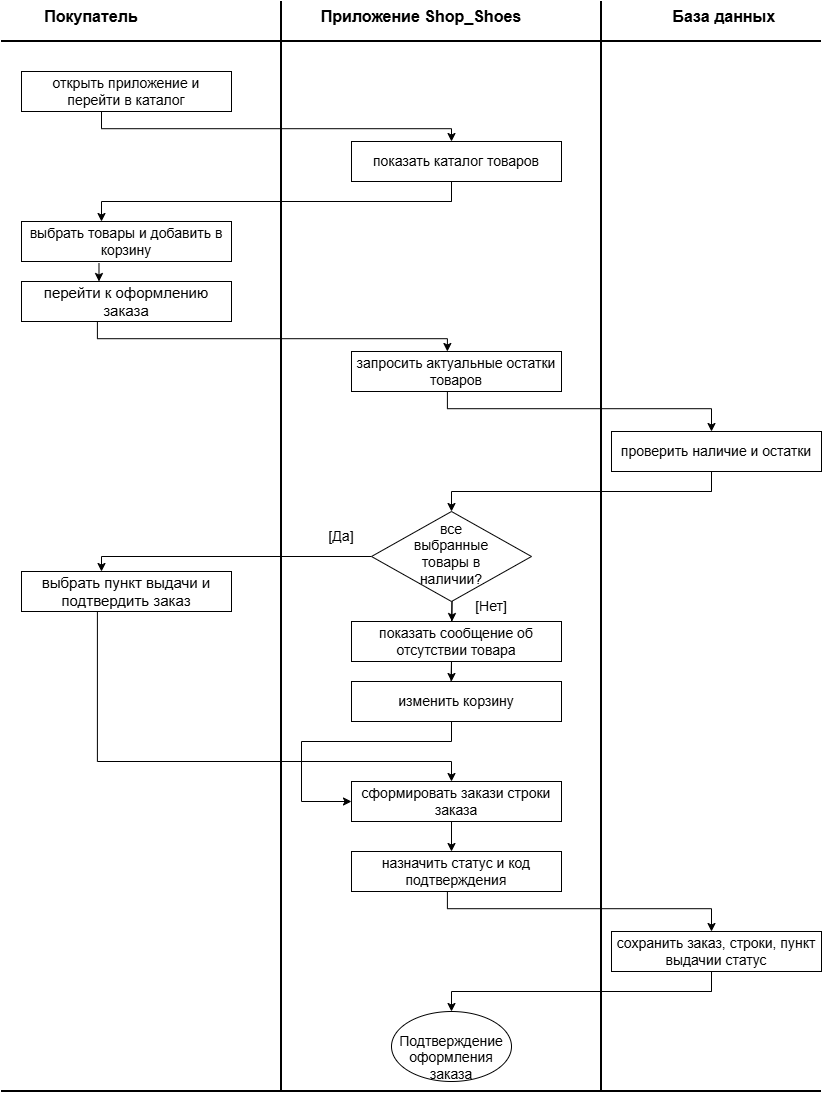

The diagram above was exported from draw.io. Its source (the exported page's mxGraphModel, read from the mxfile embedded in the PNG):
<mxGraphModel dx="3402" dy="1565" grid="1" gridSize="10" guides="1" tooltips="1" connect="1" arrows="1" fold="1" page="1" pageScale="1" pageWidth="827" pageHeight="1169" math="0" shadow="0">
  <root>
    <mxCell id="0" />
    <mxCell id="1" parent="0" />
    <mxCell id="oB3AQC03wfRIrMdWgBiG-1" parent="1" style="text;html=1;whiteSpace=wrap;strokeColor=none;fillColor=none;align=center;verticalAlign=middle;rounded=0;" value="&lt;font style=&quot;font-size: 16px;&quot;&gt;&lt;b&gt;Покупатель&lt;/b&gt;&lt;/font&gt;" vertex="1">
      <mxGeometry height="30" width="60" x="60" y="40" as="geometry" />
    </mxCell>
    <mxCell id="oB3AQC03wfRIrMdWgBiG-2" parent="1" style="text;html=1;whiteSpace=wrap;strokeColor=none;fillColor=none;align=center;verticalAlign=middle;rounded=0;" value="&lt;span style=&quot;font-size: 16px;&quot;&gt;&lt;b&gt;Приложение Shop_Shoes&lt;/b&gt;&lt;/span&gt;" vertex="1">
      <mxGeometry height="30" width="220" x="310" y="40" as="geometry" />
    </mxCell>
    <mxCell id="oB3AQC03wfRIrMdWgBiG-3" parent="1" style="text;html=1;whiteSpace=wrap;strokeColor=none;fillColor=none;align=center;verticalAlign=middle;rounded=0;" value="&lt;span style=&quot;font-size: 16px;&quot;&gt;&lt;b&gt;База данных&amp;nbsp;&lt;/b&gt;&lt;/span&gt;" vertex="1">
      <mxGeometry height="30" width="150" x="650" y="40" as="geometry" />
    </mxCell>
    <mxCell id="oB3AQC03wfRIrMdWgBiG-4" edge="1" parent="1" style="endArrow=none;html=1;rounded=0;defaultLabelBackgroundColor=page;strokeWidth=2;" value="">
      <mxGeometry height="50" relative="1" width="50" as="geometry">
        <mxPoint x="280" y="1130" as="sourcePoint" />
        <mxPoint x="280" y="40" as="targetPoint" />
      </mxGeometry>
    </mxCell>
    <mxCell id="oB3AQC03wfRIrMdWgBiG-5" edge="1" parent="1" style="endArrow=none;html=1;rounded=0;defaultLabelBackgroundColor=page;strokeWidth=2;" value="">
      <mxGeometry height="50" relative="1" width="50" as="geometry">
        <mxPoint x="600" y="1130" as="sourcePoint" />
        <mxPoint x="600" y="40" as="targetPoint" />
      </mxGeometry>
    </mxCell>
    <mxCell id="oB3AQC03wfRIrMdWgBiG-6" edge="1" parent="1" style="endArrow=none;html=1;rounded=0;defaultLabelBackgroundColor=page;strokeWidth=2;" value="">
      <mxGeometry height="50" relative="1" width="50" as="geometry">
        <mxPoint y="80" as="sourcePoint" />
        <mxPoint x="820" y="80" as="targetPoint" />
      </mxGeometry>
    </mxCell>
    <mxCell id="oB3AQC03wfRIrMdWgBiG-7" parent="1" style="rounded=0;whiteSpace=wrap;html=1;" value="&lt;font style=&quot;font-size: 14px;&quot;&gt;открыть приложение и&lt;/font&gt;&lt;div&gt;&lt;font style=&quot;font-size: 14px;&quot;&gt;перейти в каталог&lt;/font&gt;&lt;/div&gt;" vertex="1">
      <mxGeometry height="40" width="210" x="20" y="110" as="geometry" />
    </mxCell>
    <mxCell id="oB3AQC03wfRIrMdWgBiG-9" edge="1" parent="1" style="endArrow=classic;html=1;rounded=0;defaultLabelBackgroundColor=page;edgeStyle=orthogonalEdgeStyle;exitX=0.353;exitY=1.07;exitDx=0;exitDy=0;exitPerimeter=0;" value="">
      <mxGeometry height="50" relative="1" width="50" x="0.0263" as="geometry">
        <Array as="points">
          <mxPoint x="100" y="150" />
          <mxPoint x="100" y="167.2" />
          <mxPoint x="450" y="167.2" />
        </Array>
        <mxPoint x="94.13000000000011" y="149.99999999999994" as="sourcePoint" />
        <mxPoint x="450" y="180" as="targetPoint" />
      </mxGeometry>
    </mxCell>
    <mxCell id="oB3AQC03wfRIrMdWgBiG-10" parent="1" style="rounded=0;whiteSpace=wrap;html=1;" value="&lt;span style=&quot;font-size: 14px;&quot;&gt;показать каталог товаров&lt;/span&gt;" vertex="1">
      <mxGeometry height="40" width="210" x="350" y="180" as="geometry" />
    </mxCell>
    <mxCell id="oB3AQC03wfRIrMdWgBiG-11" edge="1" parent="1" style="endArrow=classic;html=1;rounded=0;defaultLabelBackgroundColor=page;" value="">
      <mxGeometry height="50" relative="1" width="50" x="0.122" as="geometry">
        <Array as="points">
          <mxPoint x="450" y="220" />
          <mxPoint x="450" y="240" />
          <mxPoint x="100" y="240" />
        </Array>
        <mxPoint x="450" y="240" as="sourcePoint" />
        <mxPoint x="100" y="260" as="targetPoint" />
      </mxGeometry>
    </mxCell>
    <mxCell id="oB3AQC03wfRIrMdWgBiG-12" parent="1" style="rounded=0;whiteSpace=wrap;html=1;" value="&lt;span style=&quot;font-size: 14px;&quot;&gt;выбрать товары и добавить в корзину&lt;/span&gt;" vertex="1">
      <mxGeometry height="40" width="210" x="20" y="260" as="geometry" />
    </mxCell>
    <mxCell id="oB3AQC03wfRIrMdWgBiG-14" parent="1" style="rounded=0;whiteSpace=wrap;html=1;" value="&lt;font style=&quot;font-size: 15px;&quot;&gt;перейти к оформлению заказа&lt;/font&gt;" vertex="1">
      <mxGeometry height="40" width="210" x="20" y="320" as="geometry" />
    </mxCell>
    <mxCell id="oB3AQC03wfRIrMdWgBiG-16" edge="1" parent="1" source="oB3AQC03wfRIrMdWgBiG-12" style="endArrow=classic;html=1;rounded=0;defaultLabelBackgroundColor=page;exitX=0.369;exitY=1.04;exitDx=0;exitDy=0;exitPerimeter=0;" value="">
      <mxGeometry height="50" relative="1" width="50" as="geometry">
        <mxPoint x="390" y="260" as="sourcePoint" />
        <mxPoint x="97.49" y="320" as="targetPoint" />
      </mxGeometry>
    </mxCell>
    <mxCell id="oB3AQC03wfRIrMdWgBiG-17" edge="1" parent="1" style="endArrow=classic;html=1;rounded=0;defaultLabelBackgroundColor=page;edgeStyle=orthogonalEdgeStyle;exitX=0.353;exitY=1.07;exitDx=0;exitDy=0;exitPerimeter=0;" value="">
      <mxGeometry height="50" relative="1" width="50" x="0.0263" as="geometry">
        <Array as="points">
          <mxPoint x="95.86999999999989" y="360.00000000000006" />
          <mxPoint x="95.86999999999989" y="377.20000000000005" />
          <mxPoint x="445.8699999999999" y="377.20000000000005" />
        </Array>
        <mxPoint x="90" y="360" as="sourcePoint" />
        <mxPoint x="445.8699999999999" y="390.00000000000006" as="targetPoint" />
      </mxGeometry>
    </mxCell>
    <mxCell id="oB3AQC03wfRIrMdWgBiG-18" parent="1" style="rounded=0;whiteSpace=wrap;html=1;" value="&lt;span style=&quot;font-size: 14px;&quot;&gt;запросить актуальные остатки товаров&lt;/span&gt;" vertex="1">
      <mxGeometry height="40" width="210" x="350" y="390" as="geometry" />
    </mxCell>
    <mxCell id="oB3AQC03wfRIrMdWgBiG-19" edge="1" parent="1" style="endArrow=classic;html=1;rounded=0;defaultLabelBackgroundColor=page;edgeStyle=orthogonalEdgeStyle;exitX=0.353;exitY=1.07;exitDx=0;exitDy=0;exitPerimeter=0;" value="">
      <mxGeometry height="50" relative="1" width="50" x="0.2774" as="geometry">
        <Array as="points">
          <mxPoint x="445.9" y="430" />
          <mxPoint x="445.9" y="447.2" />
          <mxPoint x="710" y="447.2" />
        </Array>
        <mxPoint x="440" y="430" as="sourcePoint" />
        <mxPoint x="710" y="470" as="targetPoint" />
      </mxGeometry>
    </mxCell>
    <mxCell id="oB3AQC03wfRIrMdWgBiG-20" parent="1" style="rounded=0;whiteSpace=wrap;html=1;" value="&lt;span style=&quot;font-size: 14px;&quot;&gt;проверить наличие и остатки&lt;/span&gt;" vertex="1">
      <mxGeometry height="40" width="210" x="610" y="470" as="geometry" />
    </mxCell>
    <mxCell id="oB3AQC03wfRIrMdWgBiG-21" edge="1" parent="1" style="endArrow=classic;html=1;rounded=0;defaultLabelBackgroundColor=page;" value="">
      <mxGeometry height="50" relative="1" width="50" x="0.4375" as="geometry">
        <Array as="points">
          <mxPoint x="710" y="510" />
          <mxPoint x="710" y="530" />
          <mxPoint x="450" y="530" />
        </Array>
        <mxPoint x="710" y="530" as="sourcePoint" />
        <mxPoint x="450" y="550" as="targetPoint" />
      </mxGeometry>
    </mxCell>
    <mxCell id="oB3AQC03wfRIrMdWgBiG-29" edge="1" parent="1" source="oB3AQC03wfRIrMdWgBiG-22" style="edgeStyle=orthogonalEdgeStyle;rounded=0;orthogonalLoop=1;jettySize=auto;html=1;defaultLabelBackgroundColor=page;">
      <mxGeometry relative="1" x="-0.0498" as="geometry">
        <Array as="points">
          <mxPoint x="100" y="595" />
        </Array>
        <mxPoint x="100" y="610" as="targetPoint" />
      </mxGeometry>
    </mxCell>
    <mxCell id="oB3AQC03wfRIrMdWgBiG-23" edge="1" parent="1" style="endArrow=classic;html=1;rounded=0;defaultLabelBackgroundColor=page;exitX=0.369;exitY=1.04;exitDx=0;exitDy=0;exitPerimeter=0;" value="">
      <mxGeometry height="50" relative="1" width="50" x="0.6896" as="geometry">
        <Array as="points">
          <mxPoint x="450.49" y="640" />
        </Array>
        <mxPoint x="450" y="660" as="sourcePoint" />
        <mxPoint x="450.49" y="660" as="targetPoint" />
      </mxGeometry>
    </mxCell>
    <mxCell id="oB3AQC03wfRIrMdWgBiG-24" parent="1" style="text;html=1;whiteSpace=wrap;strokeColor=none;fillColor=none;align=center;verticalAlign=middle;rounded=0;" value="&lt;font style=&quot;font-size: 14px;&quot;&gt;[Нет]&lt;/font&gt;" vertex="1">
      <mxGeometry height="30" width="60" x="460" y="630" as="geometry" />
    </mxCell>
    <mxCell id="oB3AQC03wfRIrMdWgBiG-36" edge="1" parent="1" source="oB3AQC03wfRIrMdWgBiG-32" style="edgeStyle=orthogonalEdgeStyle;rounded=0;orthogonalLoop=1;jettySize=auto;html=1;defaultLabelBackgroundColor=page;exitX=0.393;exitY=0.98;exitDx=0;exitDy=0;exitPerimeter=0;entryX=0;entryY=0.5;entryDx=0;entryDy=0;" target="oB3AQC03wfRIrMdWgBiG-35">
      <mxGeometry relative="1" x="-0.2557" as="geometry">
        <Array as="points">
          <mxPoint x="450" y="759.2" />
          <mxPoint x="450" y="780" />
          <mxPoint x="300" y="780" />
          <mxPoint x="300" y="840" />
        </Array>
        <mxPoint x="320" y="840" as="targetPoint" />
      </mxGeometry>
    </mxCell>
    <mxCell id="oB3AQC03wfRIrMdWgBiG-25" parent="1" style="rounded=0;whiteSpace=wrap;html=1;" value="&lt;font style=&quot;font-size: 14px;&quot;&gt;показать сообщение об отсутствии товара&lt;/font&gt;" vertex="1">
      <mxGeometry height="40" width="210" x="350" y="660" as="geometry" />
    </mxCell>
    <mxCell id="oB3AQC03wfRIrMdWgBiG-22" parent="1" style="rhombus;whiteSpace=wrap;html=1;shapeInside=1;" value="&lt;font style=&quot;font-size: 14px;&quot;&gt;все выбранные товары в наличии?&lt;/font&gt;" vertex="1">
      <mxGeometry height="90" width="160" x="370" y="550" as="geometry" />
    </mxCell>
    <mxCell id="oB3AQC03wfRIrMdWgBiG-30" parent="1" style="rounded=0;whiteSpace=wrap;html=1;" value="&lt;span style=&quot;font-size: 15px;&quot;&gt;выбрать пункт выдачи и подтвердить заказ&lt;/span&gt;" vertex="1">
      <mxGeometry height="40" width="210" x="20" y="610" as="geometry" />
    </mxCell>
    <mxCell id="oB3AQC03wfRIrMdWgBiG-31" edge="1" parent="1" style="endArrow=classic;html=1;rounded=0;defaultLabelBackgroundColor=page;exitX=0.369;exitY=1.04;exitDx=0;exitDy=0;exitPerimeter=0;" value="">
      <mxGeometry height="50" relative="1" width="50" x="0.6896" as="geometry">
        <Array as="points">
          <mxPoint x="449.99" y="700" />
        </Array>
        <mxPoint x="449.5" y="720" as="sourcePoint" />
        <mxPoint x="449.99" y="720" as="targetPoint" />
      </mxGeometry>
    </mxCell>
    <mxCell id="oB3AQC03wfRIrMdWgBiG-32" parent="1" style="rounded=0;whiteSpace=wrap;html=1;" value="&lt;span style=&quot;font-size: 14px;&quot;&gt;изменить корзину&lt;/span&gt;" vertex="1">
      <mxGeometry height="40" width="210" x="350" y="720" as="geometry" />
    </mxCell>
    <mxCell id="oB3AQC03wfRIrMdWgBiG-33" parent="1" style="text;html=1;whiteSpace=wrap;strokeColor=none;fillColor=none;align=center;verticalAlign=middle;rounded=0;" value="&lt;font style=&quot;font-size: 14px;&quot;&gt;[Да]&lt;/font&gt;" vertex="1">
      <mxGeometry height="30" width="60" x="310" y="560" as="geometry" />
    </mxCell>
    <mxCell id="oB3AQC03wfRIrMdWgBiG-34" edge="1" parent="1" style="endArrow=classic;html=1;rounded=0;defaultLabelBackgroundColor=page;edgeStyle=orthogonalEdgeStyle;exitX=0.353;exitY=1.07;exitDx=0;exitDy=0;exitPerimeter=0;" value="">
      <mxGeometry height="50" relative="1" width="50" x="0.2113" as="geometry">
        <Array as="points">
          <mxPoint x="95.9" y="650" />
          <mxPoint x="95.9" y="800" />
          <mxPoint x="450" y="800" />
        </Array>
        <mxPoint x="90" y="650" as="sourcePoint" />
        <mxPoint x="450" y="820" as="targetPoint" />
      </mxGeometry>
    </mxCell>
    <mxCell id="oB3AQC03wfRIrMdWgBiG-37" edge="1" parent="1" source="oB3AQC03wfRIrMdWgBiG-35" style="edgeStyle=orthogonalEdgeStyle;rounded=0;orthogonalLoop=1;jettySize=auto;html=1;defaultLabelBackgroundColor=page;">
      <mxGeometry relative="1" x="0.2667" as="geometry">
        <Array as="points">
          <mxPoint x="450" y="890" />
          <mxPoint x="450" y="890" />
        </Array>
        <mxPoint x="450" y="890" as="targetPoint" />
      </mxGeometry>
    </mxCell>
    <mxCell id="oB3AQC03wfRIrMdWgBiG-35" parent="1" style="rounded=0;whiteSpace=wrap;html=1;" value="&lt;span style=&quot;font-size: 14px;&quot;&gt;сформировать закази строки заказа&lt;/span&gt;" vertex="1">
      <mxGeometry height="40" width="210" x="350" y="820" as="geometry" />
    </mxCell>
    <mxCell id="oB3AQC03wfRIrMdWgBiG-38" parent="1" style="rounded=0;whiteSpace=wrap;html=1;" value="&lt;span style=&quot;font-size: 14px;&quot;&gt;назначить статус и код подтверждения&lt;/span&gt;" vertex="1">
      <mxGeometry height="40" width="210" x="350" y="890" as="geometry" />
    </mxCell>
    <mxCell id="oB3AQC03wfRIrMdWgBiG-39" edge="1" parent="1" style="endArrow=classic;html=1;rounded=0;defaultLabelBackgroundColor=page;edgeStyle=orthogonalEdgeStyle;exitX=0.353;exitY=1.07;exitDx=0;exitDy=0;exitPerimeter=0;" value="">
      <mxGeometry height="50" relative="1" width="50" x="0.2774" as="geometry">
        <Array as="points">
          <mxPoint x="445.9" y="930" />
          <mxPoint x="445.9" y="947.2" />
          <mxPoint x="710" y="947.2" />
        </Array>
        <mxPoint x="440" y="930" as="sourcePoint" />
        <mxPoint x="710" y="970" as="targetPoint" />
      </mxGeometry>
    </mxCell>
    <mxCell id="oB3AQC03wfRIrMdWgBiG-40" parent="1" style="rounded=0;whiteSpace=wrap;html=1;" value="&lt;span style=&quot;font-size: 14px;&quot;&gt;сохранить заказ, строки, пункт выдачии статус&lt;/span&gt;" vertex="1">
      <mxGeometry height="40" width="210" x="610" y="970" as="geometry" />
    </mxCell>
    <mxCell id="oB3AQC03wfRIrMdWgBiG-41" edge="1" parent="1" style="endArrow=classic;html=1;rounded=0;defaultLabelBackgroundColor=page;" value="">
      <mxGeometry height="50" relative="1" width="50" x="0.4375" as="geometry">
        <Array as="points">
          <mxPoint x="710" y="1010" />
          <mxPoint x="710" y="1030" />
          <mxPoint x="450" y="1030" />
        </Array>
        <mxPoint x="710" y="1030" as="sourcePoint" />
        <mxPoint x="450" y="1050" as="targetPoint" />
      </mxGeometry>
    </mxCell>
    <mxCell id="oB3AQC03wfRIrMdWgBiG-42" parent="1" style="ellipse;whiteSpace=wrap;html=1;shapeInside=1;" value="&lt;font style=&quot;font-size: 14px;&quot;&gt;Подтверждение оформления заказа&lt;/font&gt;" vertex="1">
      <mxGeometry height="70" width="120" x="390" y="1050" as="geometry" />
    </mxCell>
    <mxCell id="oB3AQC03wfRIrMdWgBiG-43" edge="1" parent="1" style="endArrow=none;html=1;rounded=0;defaultLabelBackgroundColor=page;strokeWidth=2;" value="">
      <mxGeometry height="50" relative="1" width="50" as="geometry">
        <mxPoint y="1130" as="sourcePoint" />
        <mxPoint x="820" y="1130" as="targetPoint" />
      </mxGeometry>
    </mxCell>
  </root>
</mxGraphModel>